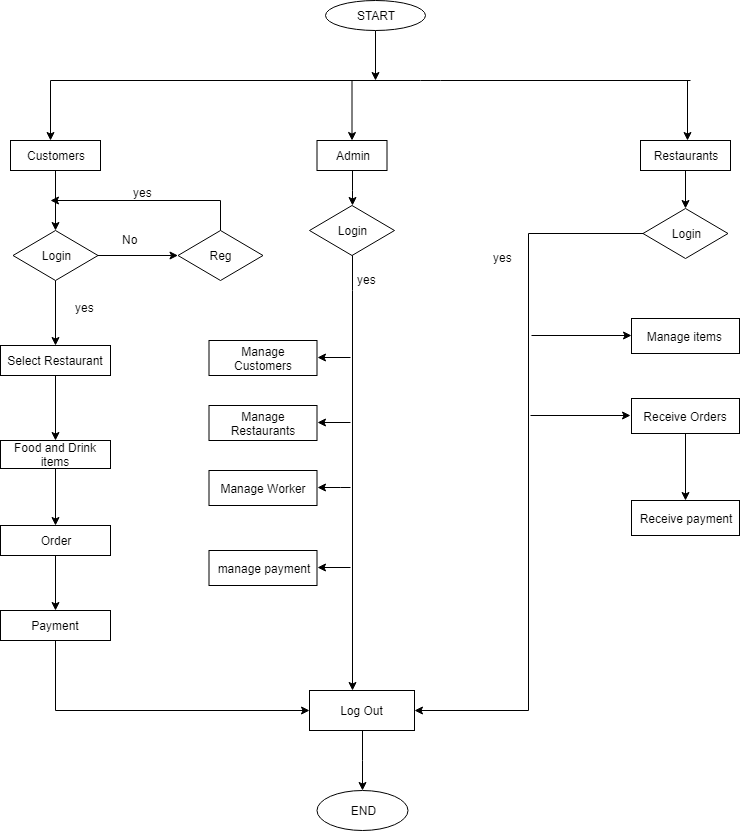

The diagram above was exported from draw.io. Its source (the exported page's mxGraphModel, read from the mxfile embedded in the PNG):
<mxGraphModel dx="840" dy="484" grid="1" gridSize="10" guides="1" tooltips="1" connect="1" arrows="1" fold="1" page="1" pageScale="1" pageWidth="850" pageHeight="1100" math="0" shadow="0">
  <root>
    <mxCell id="0" />
    <mxCell id="1" parent="0" />
    <mxCell id="-aZgJIFbyPIjvj3tauyJ-21" style="edgeStyle=orthogonalEdgeStyle;rounded=0;orthogonalLoop=1;jettySize=auto;html=1;" parent="1" source="-aZgJIFbyPIjvj3tauyJ-1" edge="1">
      <mxGeometry relative="1" as="geometry">
        <mxPoint x="405" y="80" as="targetPoint" />
      </mxGeometry>
    </mxCell>
    <mxCell id="-aZgJIFbyPIjvj3tauyJ-1" value="START" style="ellipse;whiteSpace=wrap;html=1;" parent="1" vertex="1">
      <mxGeometry x="355" width="100" height="30" as="geometry" />
    </mxCell>
    <mxCell id="-aZgJIFbyPIjvj3tauyJ-4" value="" style="endArrow=none;html=1;" parent="1" edge="1">
      <mxGeometry width="50" height="50" relative="1" as="geometry">
        <mxPoint x="80" y="80" as="sourcePoint" />
        <mxPoint x="720" y="80" as="targetPoint" />
        <Array as="points">
          <mxPoint x="460" y="80" />
        </Array>
      </mxGeometry>
    </mxCell>
    <mxCell id="-aZgJIFbyPIjvj3tauyJ-11" value="" style="endArrow=classic;html=1;" parent="1" edge="1">
      <mxGeometry width="50" height="50" relative="1" as="geometry">
        <mxPoint x="80" y="80" as="sourcePoint" />
        <mxPoint x="80" y="140" as="targetPoint" />
      </mxGeometry>
    </mxCell>
    <mxCell id="-aZgJIFbyPIjvj3tauyJ-25" value="" style="edgeStyle=orthogonalEdgeStyle;rounded=0;orthogonalLoop=1;jettySize=auto;html=1;" parent="1" source="-aZgJIFbyPIjvj3tauyJ-15" target="-aZgJIFbyPIjvj3tauyJ-24" edge="1">
      <mxGeometry relative="1" as="geometry" />
    </mxCell>
    <mxCell id="-aZgJIFbyPIjvj3tauyJ-15" value="Customers" style="rounded=0;whiteSpace=wrap;html=1;" parent="1" vertex="1">
      <mxGeometry x="40" y="140" width="90" height="30" as="geometry" />
    </mxCell>
    <mxCell id="-aZgJIFbyPIjvj3tauyJ-176" value="" style="edgeStyle=orthogonalEdgeStyle;rounded=0;orthogonalLoop=1;jettySize=auto;html=1;" parent="1" source="-aZgJIFbyPIjvj3tauyJ-16" target="-aZgJIFbyPIjvj3tauyJ-35" edge="1">
      <mxGeometry relative="1" as="geometry" />
    </mxCell>
    <mxCell id="-aZgJIFbyPIjvj3tauyJ-16" value="Restaurants" style="rounded=0;whiteSpace=wrap;html=1;" parent="1" vertex="1">
      <mxGeometry x="670" y="140" width="90" height="30" as="geometry" />
    </mxCell>
    <mxCell id="-aZgJIFbyPIjvj3tauyJ-17" value="" style="endArrow=classic;html=1;" parent="1" edge="1">
      <mxGeometry width="50" height="50" relative="1" as="geometry">
        <mxPoint x="381.5" y="80" as="sourcePoint" />
        <mxPoint x="381.5" y="140" as="targetPoint" />
      </mxGeometry>
    </mxCell>
    <mxCell id="-aZgJIFbyPIjvj3tauyJ-34" style="edgeStyle=orthogonalEdgeStyle;rounded=0;orthogonalLoop=1;jettySize=auto;html=1;entryX=0.5;entryY=0;entryDx=0;entryDy=0;" parent="1" source="-aZgJIFbyPIjvj3tauyJ-18" target="-aZgJIFbyPIjvj3tauyJ-29" edge="1">
      <mxGeometry relative="1" as="geometry" />
    </mxCell>
    <mxCell id="-aZgJIFbyPIjvj3tauyJ-18" value="Admin" style="rounded=0;whiteSpace=wrap;html=1;" parent="1" vertex="1">
      <mxGeometry x="346.5" y="140" width="70" height="30" as="geometry" />
    </mxCell>
    <mxCell id="-aZgJIFbyPIjvj3tauyJ-62" value="" style="edgeStyle=orthogonalEdgeStyle;rounded=0;orthogonalLoop=1;jettySize=auto;html=1;" parent="1" source="-aZgJIFbyPIjvj3tauyJ-24" target="-aZgJIFbyPIjvj3tauyJ-61" edge="1">
      <mxGeometry relative="1" as="geometry" />
    </mxCell>
    <mxCell id="-aZgJIFbyPIjvj3tauyJ-111" value="" style="edgeStyle=orthogonalEdgeStyle;rounded=0;orthogonalLoop=1;jettySize=auto;html=1;" parent="1" source="-aZgJIFbyPIjvj3tauyJ-24" target="-aZgJIFbyPIjvj3tauyJ-107" edge="1">
      <mxGeometry relative="1" as="geometry" />
    </mxCell>
    <mxCell id="-aZgJIFbyPIjvj3tauyJ-24" value="Login" style="rhombus;whiteSpace=wrap;html=1;" parent="1" vertex="1">
      <mxGeometry x="42.5" y="230" width="85" height="50" as="geometry" />
    </mxCell>
    <mxCell id="-aZgJIFbyPIjvj3tauyJ-61" value="Reg" style="rhombus;whiteSpace=wrap;html=1;" parent="1" vertex="1">
      <mxGeometry x="207.5" y="230" width="85" height="50" as="geometry" />
    </mxCell>
    <mxCell id="-aZgJIFbyPIjvj3tauyJ-140" style="edgeStyle=orthogonalEdgeStyle;rounded=0;orthogonalLoop=1;jettySize=auto;html=1;" parent="1" source="-aZgJIFbyPIjvj3tauyJ-29" target="-aZgJIFbyPIjvj3tauyJ-138" edge="1">
      <mxGeometry relative="1" as="geometry">
        <Array as="points">
          <mxPoint x="382" y="290" />
          <mxPoint x="382" y="290" />
        </Array>
      </mxGeometry>
    </mxCell>
    <mxCell id="-aZgJIFbyPIjvj3tauyJ-29" value="Login" style="rhombus;whiteSpace=wrap;html=1;" parent="1" vertex="1">
      <mxGeometry x="339" y="205" width="85" height="50" as="geometry" />
    </mxCell>
    <mxCell id="-aZgJIFbyPIjvj3tauyJ-49" style="edgeStyle=orthogonalEdgeStyle;rounded=0;orthogonalLoop=1;jettySize=auto;html=1;entryX=1;entryY=0.5;entryDx=0;entryDy=0;" parent="1" source="-aZgJIFbyPIjvj3tauyJ-35" target="-aZgJIFbyPIjvj3tauyJ-138" edge="1">
      <mxGeometry relative="1" as="geometry">
        <mxPoint x="510" y="790" as="targetPoint" />
      </mxGeometry>
    </mxCell>
    <mxCell id="-aZgJIFbyPIjvj3tauyJ-35" value="Login" style="rhombus;whiteSpace=wrap;html=1;" parent="1" vertex="1">
      <mxGeometry x="672.5" y="208" width="85" height="50" as="geometry" />
    </mxCell>
    <mxCell id="-aZgJIFbyPIjvj3tauyJ-67" value="No" style="text;html=1;resizable=0;points=[];autosize=1;align=left;verticalAlign=top;spacingTop=-4;" parent="1" vertex="1">
      <mxGeometry x="150" y="230" width="30" height="20" as="geometry" />
    </mxCell>
    <mxCell id="-aZgJIFbyPIjvj3tauyJ-73" value="" style="endArrow=classic;html=1;" parent="1" edge="1">
      <mxGeometry width="50" height="50" relative="1" as="geometry">
        <mxPoint x="250" y="200" as="sourcePoint" />
        <mxPoint x="80" y="200" as="targetPoint" />
      </mxGeometry>
    </mxCell>
    <mxCell id="-aZgJIFbyPIjvj3tauyJ-74" value="" style="endArrow=none;html=1;" parent="1" edge="1">
      <mxGeometry width="50" height="50" relative="1" as="geometry">
        <mxPoint x="250" y="230" as="sourcePoint" />
        <mxPoint x="250" y="200" as="targetPoint" />
      </mxGeometry>
    </mxCell>
    <mxCell id="-aZgJIFbyPIjvj3tauyJ-78" value="yes" style="text;html=1;resizable=0;points=[];autosize=1;align=left;verticalAlign=top;spacingTop=-4;" parent="1" vertex="1">
      <mxGeometry x="161" y="183" width="30" height="20" as="geometry" />
    </mxCell>
    <mxCell id="-aZgJIFbyPIjvj3tauyJ-82" value="" style="edgeStyle=orthogonalEdgeStyle;rounded=0;orthogonalLoop=1;jettySize=auto;html=1;" parent="1" source="-aZgJIFbyPIjvj3tauyJ-80" target="-aZgJIFbyPIjvj3tauyJ-81" edge="1">
      <mxGeometry relative="1" as="geometry" />
    </mxCell>
    <mxCell id="-aZgJIFbyPIjvj3tauyJ-80" value="Food and Drink items" style="rounded=0;whiteSpace=wrap;html=1;" parent="1" vertex="1">
      <mxGeometry x="30" y="440" width="110" height="28" as="geometry" />
    </mxCell>
    <mxCell id="-aZgJIFbyPIjvj3tauyJ-84" value="" style="edgeStyle=orthogonalEdgeStyle;rounded=0;orthogonalLoop=1;jettySize=auto;html=1;" parent="1" source="-aZgJIFbyPIjvj3tauyJ-81" target="-aZgJIFbyPIjvj3tauyJ-83" edge="1">
      <mxGeometry relative="1" as="geometry" />
    </mxCell>
    <mxCell id="-aZgJIFbyPIjvj3tauyJ-81" value="Order" style="rounded=0;whiteSpace=wrap;html=1;" parent="1" vertex="1">
      <mxGeometry x="30" y="525" width="110" height="30" as="geometry" />
    </mxCell>
    <mxCell id="-aZgJIFbyPIjvj3tauyJ-136" style="edgeStyle=orthogonalEdgeStyle;rounded=0;orthogonalLoop=1;jettySize=auto;html=1;entryX=0;entryY=0.5;entryDx=0;entryDy=0;" parent="1" source="-aZgJIFbyPIjvj3tauyJ-83" target="-aZgJIFbyPIjvj3tauyJ-138" edge="1">
      <mxGeometry relative="1" as="geometry">
        <mxPoint x="160" y="810" as="targetPoint" />
        <Array as="points">
          <mxPoint x="85" y="710" />
        </Array>
      </mxGeometry>
    </mxCell>
    <mxCell id="-aZgJIFbyPIjvj3tauyJ-83" value="Payment" style="rounded=0;whiteSpace=wrap;html=1;" parent="1" vertex="1">
      <mxGeometry x="30" y="610" width="110" height="30" as="geometry" />
    </mxCell>
    <mxCell id="-aZgJIFbyPIjvj3tauyJ-87" value="Manage items&amp;nbsp;" style="rounded=0;whiteSpace=wrap;html=1;" parent="1" vertex="1">
      <mxGeometry x="661" y="318" width="108" height="35" as="geometry" />
    </mxCell>
    <mxCell id="-aZgJIFbyPIjvj3tauyJ-90" value="Manage Restaurants" style="rounded=0;whiteSpace=wrap;html=1;" parent="1" vertex="1">
      <mxGeometry x="238.5" y="405" width="108" height="35" as="geometry" />
    </mxCell>
    <mxCell id="-aZgJIFbyPIjvj3tauyJ-91" value="Manage Customers" style="rounded=0;whiteSpace=wrap;html=1;" parent="1" vertex="1">
      <mxGeometry x="238.5" y="340" width="108" height="35" as="geometry" />
    </mxCell>
    <mxCell id="-aZgJIFbyPIjvj3tauyJ-92" value="manage payment" style="rounded=0;whiteSpace=wrap;html=1;" parent="1" vertex="1">
      <mxGeometry x="238.5" y="550" width="108" height="35" as="geometry" />
    </mxCell>
    <mxCell id="-aZgJIFbyPIjvj3tauyJ-93" value="Manage Worker" style="rounded=0;whiteSpace=wrap;html=1;" parent="1" vertex="1">
      <mxGeometry x="238.5" y="470" width="108" height="35" as="geometry" />
    </mxCell>
    <mxCell id="-aZgJIFbyPIjvj3tauyJ-112" value="" style="edgeStyle=orthogonalEdgeStyle;rounded=0;orthogonalLoop=1;jettySize=auto;html=1;" parent="1" source="-aZgJIFbyPIjvj3tauyJ-107" target="-aZgJIFbyPIjvj3tauyJ-80" edge="1">
      <mxGeometry relative="1" as="geometry" />
    </mxCell>
    <mxCell id="-aZgJIFbyPIjvj3tauyJ-107" value="Select Restaurant" style="rounded=0;whiteSpace=wrap;html=1;" parent="1" vertex="1">
      <mxGeometry x="30" y="345" width="110" height="30" as="geometry" />
    </mxCell>
    <mxCell id="-aZgJIFbyPIjvj3tauyJ-144" value="" style="edgeStyle=orthogonalEdgeStyle;rounded=0;orthogonalLoop=1;jettySize=auto;html=1;" parent="1" source="-aZgJIFbyPIjvj3tauyJ-114" target="-aZgJIFbyPIjvj3tauyJ-143" edge="1">
      <mxGeometry relative="1" as="geometry" />
    </mxCell>
    <mxCell id="-aZgJIFbyPIjvj3tauyJ-143" value="Receive payment" style="rounded=0;whiteSpace=wrap;html=1;" parent="1" vertex="1">
      <mxGeometry x="661" y="500" width="108" height="35" as="geometry" />
    </mxCell>
    <mxCell id="-aZgJIFbyPIjvj3tauyJ-173" value="" style="edgeStyle=orthogonalEdgeStyle;rounded=0;orthogonalLoop=1;jettySize=auto;html=1;" parent="1" source="-aZgJIFbyPIjvj3tauyJ-138" target="-aZgJIFbyPIjvj3tauyJ-169" edge="1">
      <mxGeometry relative="1" as="geometry" />
    </mxCell>
    <mxCell id="-aZgJIFbyPIjvj3tauyJ-138" value="Log Out" style="rounded=0;whiteSpace=wrap;html=1;" parent="1" vertex="1">
      <mxGeometry x="339" y="690" width="105" height="40" as="geometry" />
    </mxCell>
    <mxCell id="-aZgJIFbyPIjvj3tauyJ-146" style="edgeStyle=orthogonalEdgeStyle;rounded=0;orthogonalLoop=1;jettySize=auto;html=1;" parent="1" edge="1">
      <mxGeometry relative="1" as="geometry">
        <mxPoint x="346.5" y="357" as="targetPoint" />
        <mxPoint x="380" y="357" as="sourcePoint" />
      </mxGeometry>
    </mxCell>
    <mxCell id="-aZgJIFbyPIjvj3tauyJ-148" style="edgeStyle=orthogonalEdgeStyle;rounded=0;orthogonalLoop=1;jettySize=auto;html=1;" parent="1" edge="1">
      <mxGeometry relative="1" as="geometry">
        <mxPoint x="346.5" y="422" as="targetPoint" />
        <mxPoint x="380" y="422" as="sourcePoint" />
      </mxGeometry>
    </mxCell>
    <mxCell id="-aZgJIFbyPIjvj3tauyJ-150" style="edgeStyle=orthogonalEdgeStyle;rounded=0;orthogonalLoop=1;jettySize=auto;html=1;" parent="1" edge="1">
      <mxGeometry relative="1" as="geometry">
        <mxPoint x="346.5" y="487" as="targetPoint" />
        <mxPoint x="380" y="487" as="sourcePoint" />
        <Array as="points">
          <mxPoint x="370" y="487" />
          <mxPoint x="370" y="487" />
        </Array>
      </mxGeometry>
    </mxCell>
    <mxCell id="-aZgJIFbyPIjvj3tauyJ-151" style="edgeStyle=orthogonalEdgeStyle;rounded=0;orthogonalLoop=1;jettySize=auto;html=1;" parent="1" edge="1">
      <mxGeometry relative="1" as="geometry">
        <mxPoint x="346.5" y="567" as="targetPoint" />
        <mxPoint x="380" y="567" as="sourcePoint" />
      </mxGeometry>
    </mxCell>
    <mxCell id="-aZgJIFbyPIjvj3tauyJ-169" value="END" style="ellipse;whiteSpace=wrap;html=1;" parent="1" vertex="1">
      <mxGeometry x="346.5" y="790" width="91" height="40" as="geometry" />
    </mxCell>
    <mxCell id="-aZgJIFbyPIjvj3tauyJ-114" value="Receive Orders" style="rounded=0;whiteSpace=wrap;html=1;" parent="1" vertex="1">
      <mxGeometry x="661" y="398" width="108" height="35" as="geometry" />
    </mxCell>
    <mxCell id="-aZgJIFbyPIjvj3tauyJ-181" value="" style="endArrow=classic;html=1;" parent="1" edge="1">
      <mxGeometry width="50" height="50" relative="1" as="geometry">
        <mxPoint x="717" y="80" as="sourcePoint" />
        <mxPoint x="717" y="140" as="targetPoint" />
      </mxGeometry>
    </mxCell>
    <mxCell id="-aZgJIFbyPIjvj3tauyJ-219" value="yes" style="text;html=1;resizable=0;points=[];autosize=1;align=left;verticalAlign=top;spacingTop=-4;" parent="1" vertex="1">
      <mxGeometry x="384.5" y="270" width="30" height="20" as="geometry" />
    </mxCell>
    <mxCell id="-aZgJIFbyPIjvj3tauyJ-220" value="yes" style="text;html=1;resizable=0;points=[];autosize=1;align=left;verticalAlign=top;spacingTop=-4;" parent="1" vertex="1">
      <mxGeometry x="521" y="248" width="30" height="20" as="geometry" />
    </mxCell>
    <mxCell id="-aZgJIFbyPIjvj3tauyJ-224" value="yes" style="text;html=1;resizable=0;points=[];autosize=1;align=left;verticalAlign=top;spacingTop=-4;" parent="1" vertex="1">
      <mxGeometry x="103" y="298" width="30" height="20" as="geometry" />
    </mxCell>
    <mxCell id="vEx6mB2uDk0llBeRrLus-2" value="" style="endArrow=classic;html=1;" edge="1" parent="1">
      <mxGeometry width="50" height="50" relative="1" as="geometry">
        <mxPoint x="560" y="415" as="sourcePoint" />
        <mxPoint x="660" y="415" as="targetPoint" />
      </mxGeometry>
    </mxCell>
    <mxCell id="vEx6mB2uDk0llBeRrLus-3" value="" style="endArrow=classic;html=1;" edge="1" parent="1">
      <mxGeometry width="50" height="50" relative="1" as="geometry">
        <mxPoint x="561" y="335" as="sourcePoint" />
        <mxPoint x="661" y="335" as="targetPoint" />
      </mxGeometry>
    </mxCell>
  </root>
</mxGraphModel>